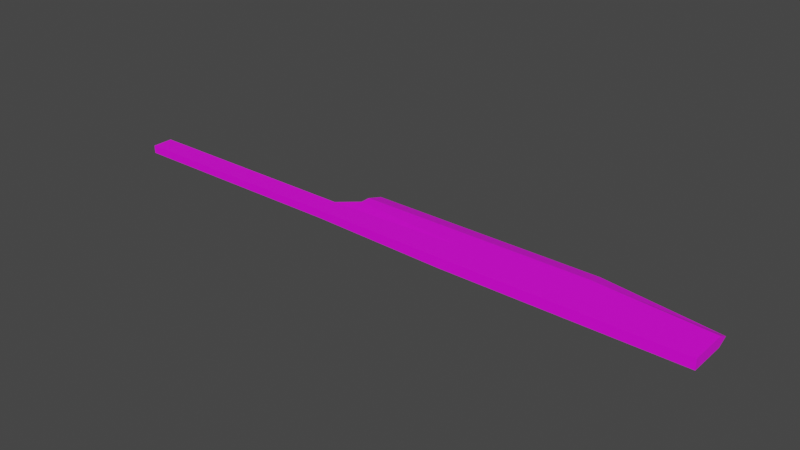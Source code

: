 # Source: itog.blend  (saved by Blender 2.92.15; exported with 4.5.12 LTS)
import bpy
from mathutils import Matrix  # noqa: F401  (used for matrix-valued properties, if any)

bpy.ops.wm.read_factory_settings(use_empty=True)
scene = bpy.context.scene
scene.name = 'Scene'

# ---- collections
col_collection = bpy.data.collections.new('Collection'); scene.collection.children.link(col_collection)

# ---- images (referenced by path relative to the original .blend; pixels are not part of the script)
import os
ASSET_DIR = os.environ.get("B2B_ASSET_DIR", "")  # directory of the original .blend (textures are referenced by path, not embedded)
HERE = os.path.dirname(os.path.abspath(__file__))  # packed textures are extracted next to this script under _unpacked/

def load_image(name, relpath, width, height, colorspace="sRGB"):
    """Load a texture the original file referenced (path relative to the .blend, or extracted next to this script)."""
    p = next((c for c in (os.path.join(HERE, relpath), os.path.join(ASSET_DIR, relpath)) if relpath and os.path.exists(c)), "")
    if p:
        img = bpy.data.images.load(p, check_existing=True)
        img.name = name
    else:  # same state as the original file: an image datablock whose file is absent (Cycles renders it pink)
        img = bpy.data.images.new(name, width, height)
        img.source = "FILE"
        img.filepath = "//" + (relpath or name)
    img.colorspace_settings.name = colorspace
    return img
img_texture_metal_028_jpg = load_image('texture_metal_028.jpg', 'texture_metal_028.jpg', 1024, 1024, 'sRGB')

# ---- materials (node trees are filled in below, after node groups)
mat_x = bpy.data.materials.new('Материал')
mat_x.use_transparent_shadow = False

# ---- material node trees
mat_x.use_nodes = True; mat_x.node_tree.nodes.clear()
_N = mat_x.node_tree.nodes; _L = mat_x.node_tree.links
n0 = _N.new('ShaderNodeBsdfPrincipled'); n0.name = 'Principled BSDF'; n0.location = (10, 300)
n0.distribution = 'GGX'
n0.subsurface_method = 'BURLEY'
n0.inputs[3].default_value = 1.45
n0.inputs[27].default_value = (0.0, 0.0, 0.0, 1.0)
n0.inputs[28].default_value = 1.0
n1 = _N.new('ShaderNodeOutputMaterial'); n1.name = 'Material Output'; n1.location = (300, 300)
n2 = _N.new('ShaderNodeTexImage'); n2.name = 'Изображение-текстура'; n2.location = (-280, 275)
n2.image = img_texture_metal_028_jpg
_L.new(n0.outputs[0], n1.inputs[0])
_L.new(n2.outputs[0], n0.inputs[0])
n1.is_active_output = True

# ---- world
world_world = bpy.data.worlds.new('World'); scene.world = world_world
world_world.use_nodes = True; world_world.node_tree.nodes.clear()
_N = world_world.node_tree.nodes; _L = world_world.node_tree.links
n0 = _N.new('ShaderNodeOutputWorld'); n0.name = 'World Output'; n0.location = (300, 300)
n1 = _N.new('ShaderNodeBackground'); n1.name = 'Background'; n1.location = (10, 300)
n1.inputs[0].default_value = (0.05088, 0.05088, 0.05088, 1.0)
_L.new(n1.outputs[0], n0.inputs[0])
n0.is_active_output = True
world_world.color = (0.05088, 0.05088, 0.05088)
world_world.use_sun_shadow = False
world_world.sun_shadow_jitter_overblur = 0.0

# ---- meshes
me_x = bpy.data.meshes.new('Куб')
me_x.from_pydata([(-1.57, -0.9476, -0.7695), (-1.57, -0.9476, 0.7695), (1.0, -1.0, -1.0), (1.0, -1.0, 1.0), (1.0, -0.113, 0.0), (-1.57, -0.9476, 0.0), (-0.5858, -0.5629, 0.7695), (0.0, 0.1963, 0.0), (1.0, -0.299, -1.0), (1.0, -0.299, 1.0), (1.0, -1.0, 0.0), (0.0, -1.0, -1.0), (0.0, -1.0, 1.0), (0.0, -0.299, 1.0), (0.0, -0.299, -1.0), (0.0, -1.0, 0.0), (1.0, -0.299, 0.0), (-1.57, -0.5629, -0.7695), (-1.57, -0.5629, 0.7695), (-0.5, 0.1963, 0.0), (0.5, 0.1963, 0.0), (1.0, -0.5, 1.0), (0.5, -1.0, -1.0), (-0.5858, -0.9476, 0.7695), (1.0, -0.5, -1.0), (-0.5858, -0.9476, -0.7695), (0.5, -1.0, 1.0), (0.0, -0.5, 1.0), (0.0, -0.113, 1.0), (0.5, -0.299, 1.0), (-0.5, -0.299, 1.0), (0.0, -0.5, -1.0), (0.0, -0.113, -1.0), (-0.5, -0.299, -1.0), (0.5, -0.299, -1.0), (-0.5858, -0.9476, 0.0), (0.5, -1.0, 0.0), (1.0, -0.5, 0.0), (-1.57, -0.5629, 0.0), (0.5, -0.113, -1.0), (-0.5, -0.113, -1.0), (-0.5858, -0.5629, -0.7695), (-0.5, -0.113, 1.0), (0.5, -0.113, 1.0), (0.5, -0.5, 1.0), (0.5, -0.5, -1.0)], [], [(37, 21, 3, 10), (35, 23, 1, 5), (45, 24, 2, 22), (6, 18, 1, 23), (44, 27, 12, 26), (43, 28, 13, 29), (41, 31, 11, 25), (40, 32, 14, 33), (39, 4, 8, 34), (36, 26, 12, 15), (4, 9, 16), (5, 1, 18, 38), (0, 5, 38, 17), (4, 16, 8), (24, 37, 10, 2), (8, 16, 37, 24), (10, 3, 26, 36), (22, 36, 15, 11), (2, 10, 36, 22), (25, 35, 5, 0), (11, 15, 35, 25), (32, 39, 34, 14), (7, 20, 39, 32), (20, 4, 39), (19, 7, 32, 40), (17, 41, 25, 0), (33, 14, 31, 41), (28, 42, 30, 13), (7, 19, 42, 28), (4, 43, 29, 9), (4, 20, 43), (20, 7, 28, 43), (21, 44, 26, 3), (9, 29, 44, 21), (29, 13, 27, 44), (27, 6, 23, 12), (13, 30, 6, 27), (41, 17, 18, 6), (31, 45, 22, 11), (14, 34, 45, 31), (34, 8, 24, 45), (15, 12, 23, 35), (16, 9, 21, 37), (33, 41, 6, 30), (19, 40, 42), (40, 33, 30, 42)])
_uv = me_x.uv_layers.new(name='UVКарта')
_uv.uv.foreach_set('vector', [0.4132, 0.6519, 0.4132, 0.8427, 0.3496, 0.8427, 0.3496, 0.6519, 0.2559, 0.2882, 0.1906, 0.2882, 0.1906, 0.006702, 0.2559, 0.006702, 0.6824, 0.481, 0.6824, 0.5965, 0.63, 0.6443, 0.63, 0.5289, 0.5728, 0.417, 0.5728, 0.6443, 0.5325, 0.6075, 0.5325, 0.3802, 0.5806, 0.1701, 0.5806, 0.2855, 0.5282, 0.2377, 0.5282, 0.1222, 0.6211, 0.2071, 0.6211, 0.3226, 0.6016, 0.3048, 0.6016, 0.1893, 0.6747, 0.234, 0.6824, 0.3655, 0.63, 0.4134, 0.6344, 0.2709, 0.7229, 0.213, 0.7229, 0.3284, 0.7035, 0.3462, 0.7035, 0.2308, 0.3496, 0.3001, 0.4344, 0.4425, 0.3496, 0.4478, 0.3496, 0.3054, 0.2559, 0.5991, 0.1711, 0.5991, 0.1711, 0.4561, 0.2559, 0.4561, 0.4624, 0.6519, 0.4388, 0.8427, 0.4388, 0.6519, 0.7807, 0.5484, 0.7807, 0.6952, 0.7319, 0.6952, 0.7319, 0.5484, 0.7807, 0.4016, 0.7807, 0.5484, 0.7319, 0.5484, 0.7319, 0.4016, 0.4624, 0.6519, 0.4388, 0.6519, 0.4388, 0.4612, 0.4132, 0.4612, 0.4132, 0.6519, 0.3496, 0.6519, 0.3496, 0.4612, 0.4388, 0.4612, 0.4388, 0.6519, 0.4132, 0.6519, 0.4132, 0.4612, 0.2559, 0.7421, 0.1711, 0.7421, 0.1711, 0.5991, 0.2559, 0.5991, 0.3407, 0.5991, 0.2559, 0.5991, 0.2559, 0.4561, 0.3407, 0.4561, 0.3407, 0.7421, 0.2559, 0.7421, 0.2559, 0.5991, 0.3407, 0.5991, 0.3211, 0.2882, 0.2559, 0.2882, 0.2559, 0.006702, 0.3211, 0.006702, 0.3407, 0.4561, 0.2559, 0.4561, 0.2559, 0.2882, 0.3211, 0.2882, 0.7229, 0.3284, 0.7229, 0.4439, 0.7035, 0.4617, 0.7035, 0.3462, 0.4344, 0.149, 0.4344, 0.2913, 0.3496, 0.3001, 0.3496, 0.1578, 0.4344, 0.2913, 0.4344, 0.4425, 0.3496, 0.3001, 0.4344, 0.006702, 0.4344, 0.149, 0.3496, 0.1578, 0.3496, 0.0155, 0.6747, 0.006702, 0.6747, 0.234, 0.6344, 0.2709, 0.6344, 0.04355, 0.7035, 0.2308, 0.7035, 0.3462, 0.6824, 0.3655, 0.6747, 0.234, 0.6211, 0.3226, 0.6211, 0.4381, 0.6016, 0.4203, 0.6016, 0.3048, 0.4344, 0.149, 0.4344, 0.006702, 0.5192, 0.0155, 0.5192, 0.1578, 0.4344, 0.4425, 0.5192, 0.3001, 0.5192, 0.3054, 0.5192, 0.4478, 0.4344, 0.4425, 0.4344, 0.2913, 0.5192, 0.3001, 0.4344, 0.2913, 0.4344, 0.149, 0.5192, 0.1578, 0.5192, 0.3001, 0.5806, 0.05458, 0.5806, 0.1701, 0.5282, 0.1222, 0.5282, 0.006702, 0.6016, 0.07383, 0.6016, 0.1893, 0.5806, 0.1701, 0.5806, 0.05458, 0.6016, 0.1893, 0.6016, 0.3048, 0.5806, 0.2855, 0.5806, 0.1701, 0.5806, 0.2855, 0.5728, 0.417, 0.5325, 0.3802, 0.5282, 0.2377, 0.6016, 0.3048, 0.6016, 0.4203, 0.5728, 0.417, 0.5806, 0.2855, 0.5282, 0.6577, 0.6528, 0.6577, 0.6528, 0.9513, 0.5282, 0.9513, 0.6824, 0.3655, 0.6824, 0.481, 0.63, 0.5289, 0.63, 0.4134, 0.7035, 0.3462, 0.7035, 0.4617, 0.6824, 0.481, 0.6824, 0.3655, 0.7035, 0.4617, 0.7035, 0.5772, 0.6824, 0.5965, 0.6824, 0.481, 0.2559, 0.4561, 0.1711, 0.4561, 0.1906, 0.2882, 0.2559, 0.2882, 0.4388, 0.6519, 0.4388, 0.8427, 0.4132, 0.8427, 0.4132, 0.6519, 0.7948, 0.006702, 0.8289, 0.05067, 0.8289, 0.3442, 0.7948, 0.3882, 0.7319, 0.1974, 0.7711, 0.006702, 0.7711, 0.3882, 0.7711, 0.006702, 0.7948, 0.006702, 0.7948, 0.3882, 0.7711, 0.3882])
me_x.materials.append(mat_x)
me_x.use_remesh_fix_poles = True
me_x.use_remesh_preserve_attributes = False
me_x.use_mirror_vertex_groups = False
me_x.update()

# ---- objects
ob_x = bpy.data.objects.new('Куб', me_x)

# ---- transforms, parenting, visibility, modifiers, constraints
ob_x.location = (0.0, 0.0, 0.0)
ob_x.scale = (2.48, 0.5762, -0.05393)
ob_x.lineart.crease_threshold = 0.0

# ---- collection membership
col_collection.objects.link(ob_x)

# ---- scene / render settings (as saved in the file)
scene.frame_start = 1; scene.frame_end = 250; scene.frame_set(1)
scene.render.engine = 'BLENDER_EEVEE_NEXT'
scene.cycles.use_denoising = False
scene.cycles.samples = 128
scene.cycles.sampling_pattern = 'TABULATED_SOBOL'
scene.cycles.use_adaptive_sampling = False
scene.cycles.use_light_tree = False
scene.view_settings.view_transform = 'Filmic'
bpy.context.view_layer.update()

# ---- added for rendering (the .blend has no active camera and no usable light): camera, sun
cam_auto = bpy.data.cameras.new('AutoCamera')
cam_auto.lens = 50.0
cam_auto.sensor_width = 36.0
cam_auto.clip_end = 1000.0
ob_auto_camera = bpy.data.objects.new('AutoCamera', cam_auto)
scene.collection.objects.link(ob_auto_camera)
ob_auto_camera.location = (5.22631, -7.35156, 4.74668)
ob_auto_camera.rotation_euler = (1.09748, -7.21219e-08, 0.694738)
scene.camera = ob_auto_camera
light_auto_sun = bpy.data.lights.new('AutoSun', 'SUN')
light_auto_sun.energy = 3.0
light_auto_sun.angle = 0.0523599
ob_auto_sun = bpy.data.objects.new('AutoSun', light_auto_sun)
scene.collection.objects.link(ob_auto_sun)
ob_auto_sun.rotation_euler = (0.872665, 0.174533, 0.523599)
bpy.context.view_layer.update()
